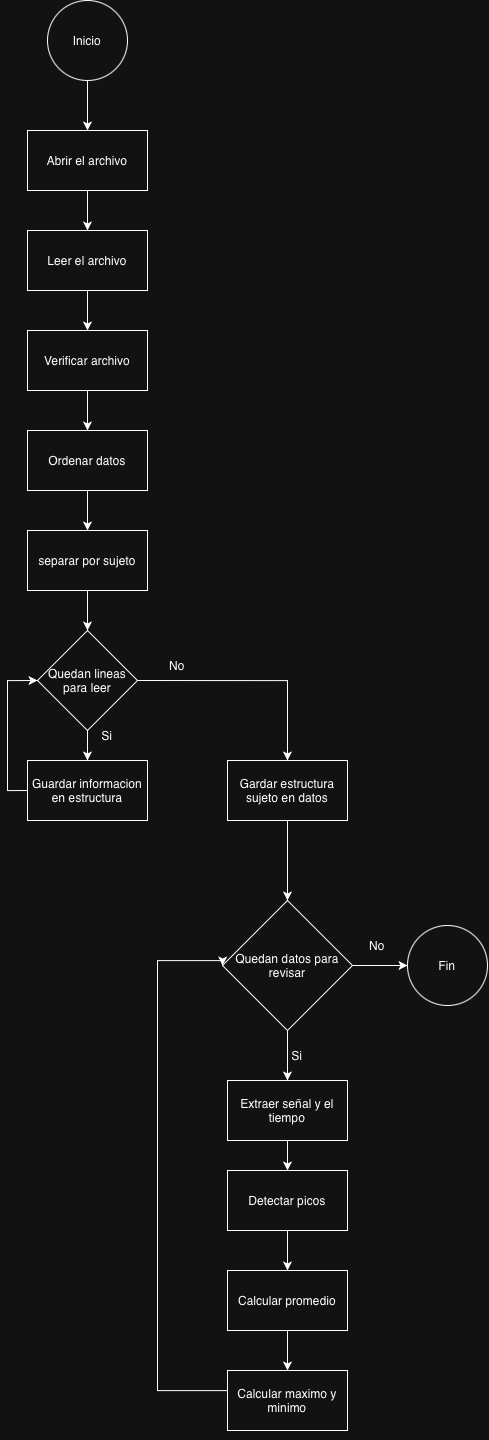

The diagram above was exported from draw.io. Its source (the exported page's mxGraphModel, read from the mxfile embedded in the PNG):
<mxGraphModel dx="2484" dy="1571" grid="1" gridSize="10" guides="1" tooltips="1" connect="1" arrows="1" fold="1" page="0" pageScale="1" pageWidth="827" pageHeight="1169" math="0" shadow="0">
  <root>
    <mxCell id="0" />
    <mxCell id="1" parent="0" />
    <mxCell id="3EoOzZkcFUdfXiulDLLy-20" edge="1" parent="1" source="3EoOzZkcFUdfXiulDLLy-1" style="edgeStyle=orthogonalEdgeStyle;rounded=0;orthogonalLoop=1;jettySize=auto;html=1;" target="3EoOzZkcFUdfXiulDLLy-2" value="">
      <mxGeometry relative="1" as="geometry" />
    </mxCell>
    <mxCell id="3EoOzZkcFUdfXiulDLLy-1" parent="1" style="ellipse;whiteSpace=wrap;html=1;aspect=fixed;" value="Inicio" vertex="1">
      <mxGeometry height="80" width="80" x="490" y="90" as="geometry" />
    </mxCell>
    <mxCell id="3EoOzZkcFUdfXiulDLLy-21" edge="1" parent="1" source="3EoOzZkcFUdfXiulDLLy-2" style="edgeStyle=orthogonalEdgeStyle;rounded=0;orthogonalLoop=1;jettySize=auto;html=1;" target="3EoOzZkcFUdfXiulDLLy-3" value="">
      <mxGeometry relative="1" as="geometry" />
    </mxCell>
    <mxCell id="3EoOzZkcFUdfXiulDLLy-2" parent="1" style="rounded=0;whiteSpace=wrap;html=1;" value="Abrir el archivo" vertex="1">
      <mxGeometry height="60" width="120" x="470" y="220" as="geometry" />
    </mxCell>
    <mxCell id="3EoOzZkcFUdfXiulDLLy-22" edge="1" parent="1" source="3EoOzZkcFUdfXiulDLLy-3" style="edgeStyle=orthogonalEdgeStyle;rounded=0;orthogonalLoop=1;jettySize=auto;html=1;" target="3EoOzZkcFUdfXiulDLLy-4" value="">
      <mxGeometry relative="1" as="geometry" />
    </mxCell>
    <mxCell id="3EoOzZkcFUdfXiulDLLy-3" parent="1" style="rounded=0;whiteSpace=wrap;html=1;" value="Leer el archivo" vertex="1">
      <mxGeometry height="60" width="120" x="470" y="320" as="geometry" />
    </mxCell>
    <mxCell id="3EoOzZkcFUdfXiulDLLy-23" edge="1" parent="1" source="3EoOzZkcFUdfXiulDLLy-4" style="edgeStyle=orthogonalEdgeStyle;rounded=0;orthogonalLoop=1;jettySize=auto;html=1;" target="3EoOzZkcFUdfXiulDLLy-6" value="">
      <mxGeometry relative="1" as="geometry" />
    </mxCell>
    <mxCell id="3EoOzZkcFUdfXiulDLLy-4" parent="1" style="rounded=0;whiteSpace=wrap;html=1;" value="Verificar archivo" vertex="1">
      <mxGeometry height="60" width="120" x="470" y="420" as="geometry" />
    </mxCell>
    <mxCell id="3EoOzZkcFUdfXiulDLLy-31" edge="1" parent="1" source="3EoOzZkcFUdfXiulDLLy-5" style="edgeStyle=orthogonalEdgeStyle;rounded=0;orthogonalLoop=1;jettySize=auto;html=1;exitX=0;exitY=0.5;exitDx=0;exitDy=0;entryX=0;entryY=0.5;entryDx=0;entryDy=0;" target="3EoOzZkcFUdfXiulDLLy-29">
      <mxGeometry relative="1" as="geometry" />
    </mxCell>
    <mxCell id="3EoOzZkcFUdfXiulDLLy-5" parent="1" style="rounded=0;whiteSpace=wrap;html=1;" value="Guardar informacion en estructura" vertex="1">
      <mxGeometry height="60" width="120" x="470" y="850" as="geometry" />
    </mxCell>
    <mxCell id="3EoOzZkcFUdfXiulDLLy-24" edge="1" parent="1" source="3EoOzZkcFUdfXiulDLLy-6" style="edgeStyle=orthogonalEdgeStyle;rounded=0;orthogonalLoop=1;jettySize=auto;html=1;" target="3EoOzZkcFUdfXiulDLLy-7" value="">
      <mxGeometry relative="1" as="geometry" />
    </mxCell>
    <mxCell id="3EoOzZkcFUdfXiulDLLy-6" parent="1" style="rounded=0;whiteSpace=wrap;html=1;" value="Ordenar datos" vertex="1">
      <mxGeometry height="60" width="120" x="470" y="520" as="geometry" />
    </mxCell>
    <mxCell id="3EoOzZkcFUdfXiulDLLy-39" edge="1" parent="1" source="3EoOzZkcFUdfXiulDLLy-7" style="edgeStyle=orthogonalEdgeStyle;rounded=0;orthogonalLoop=1;jettySize=auto;html=1;" target="3EoOzZkcFUdfXiulDLLy-29" value="">
      <mxGeometry relative="1" as="geometry" />
    </mxCell>
    <mxCell id="3EoOzZkcFUdfXiulDLLy-7" parent="1" style="rounded=0;whiteSpace=wrap;html=1;" value="separar por sujeto" vertex="1">
      <mxGeometry height="60" width="120" x="470" y="620" as="geometry" />
    </mxCell>
    <mxCell id="3EoOzZkcFUdfXiulDLLy-14" edge="1" parent="1" source="3EoOzZkcFUdfXiulDLLy-8" style="edgeStyle=orthogonalEdgeStyle;rounded=0;orthogonalLoop=1;jettySize=auto;html=1;" target="3EoOzZkcFUdfXiulDLLy-9" value="">
      <mxGeometry relative="1" as="geometry" />
    </mxCell>
    <mxCell id="3EoOzZkcFUdfXiulDLLy-8" parent="1" style="rounded=0;whiteSpace=wrap;html=1;" value="Extraer señal y el tiempo" vertex="1">
      <mxGeometry height="60" width="120" x="670.0000000000001" y="1170" as="geometry" />
    </mxCell>
    <mxCell id="3EoOzZkcFUdfXiulDLLy-15" edge="1" parent="1" source="3EoOzZkcFUdfXiulDLLy-9" style="edgeStyle=orthogonalEdgeStyle;rounded=0;orthogonalLoop=1;jettySize=auto;html=1;" target="3EoOzZkcFUdfXiulDLLy-10" value="">
      <mxGeometry relative="1" as="geometry" />
    </mxCell>
    <mxCell id="3EoOzZkcFUdfXiulDLLy-9" parent="1" style="rounded=0;whiteSpace=wrap;html=1;" value="Detectar picos" vertex="1">
      <mxGeometry height="60" width="120" x="670.0000000000001" y="1260" as="geometry" />
    </mxCell>
    <mxCell id="3EoOzZkcFUdfXiulDLLy-16" edge="1" parent="1" source="3EoOzZkcFUdfXiulDLLy-10" style="edgeStyle=orthogonalEdgeStyle;rounded=0;orthogonalLoop=1;jettySize=auto;html=1;" target="3EoOzZkcFUdfXiulDLLy-11" value="">
      <mxGeometry relative="1" as="geometry" />
    </mxCell>
    <mxCell id="3EoOzZkcFUdfXiulDLLy-10" parent="1" style="rounded=0;whiteSpace=wrap;html=1;" value="Calcular promedio" vertex="1">
      <mxGeometry height="60" width="120" x="670.0000000000001" y="1360" as="geometry" />
    </mxCell>
    <mxCell id="3EoOzZkcFUdfXiulDLLy-18" edge="1" parent="1" source="3EoOzZkcFUdfXiulDLLy-11" style="edgeStyle=orthogonalEdgeStyle;rounded=0;orthogonalLoop=1;jettySize=auto;html=1;exitX=0.5;exitY=1;exitDx=0;exitDy=0;entryX=0;entryY=0.5;entryDx=0;entryDy=0;" target="3EoOzZkcFUdfXiulDLLy-12">
      <mxGeometry relative="1" as="geometry">
        <Array as="points">
          <mxPoint x="730" y="1480" />
          <mxPoint x="600" y="1480" />
          <mxPoint x="600" y="1050" />
          <mxPoint x="665" y="1050" />
        </Array>
      </mxGeometry>
    </mxCell>
    <mxCell id="3EoOzZkcFUdfXiulDLLy-11" parent="1" style="rounded=0;whiteSpace=wrap;html=1;" value="Calcular maximo y minimo" vertex="1">
      <mxGeometry height="60" width="120" x="670.0000000000001" y="1460" as="geometry" />
    </mxCell>
    <mxCell id="3EoOzZkcFUdfXiulDLLy-13" edge="1" parent="1" source="3EoOzZkcFUdfXiulDLLy-12" style="edgeStyle=orthogonalEdgeStyle;rounded=0;orthogonalLoop=1;jettySize=auto;html=1;" target="3EoOzZkcFUdfXiulDLLy-8" value="">
      <mxGeometry relative="1" as="geometry" />
    </mxCell>
    <mxCell id="3EoOzZkcFUdfXiulDLLy-19" edge="1" parent="1" source="3EoOzZkcFUdfXiulDLLy-12" style="edgeStyle=orthogonalEdgeStyle;rounded=0;orthogonalLoop=1;jettySize=auto;html=1;exitX=1;exitY=0.5;exitDx=0;exitDy=0;entryX=0;entryY=0.5;entryDx=0;entryDy=0;" target="3EoOzZkcFUdfXiulDLLy-17">
      <mxGeometry relative="1" as="geometry" />
    </mxCell>
    <mxCell id="3EoOzZkcFUdfXiulDLLy-12" parent="1" style="rhombus;whiteSpace=wrap;html=1;" value="Quedan datos para revisar" vertex="1">
      <mxGeometry height="130" width="130" x="665.0000000000001" y="990" as="geometry" />
    </mxCell>
    <mxCell id="3EoOzZkcFUdfXiulDLLy-17" parent="1" style="ellipse;whiteSpace=wrap;html=1;aspect=fixed;" value="Fin" vertex="1">
      <mxGeometry height="80" width="80" x="850.0000000000001" y="1015" as="geometry" />
    </mxCell>
    <mxCell id="3EoOzZkcFUdfXiulDLLy-27" parent="1" style="text;html=1;whiteSpace=wrap;strokeColor=none;fillColor=none;align=center;verticalAlign=middle;rounded=0;" value="No" vertex="1">
      <mxGeometry height="30" width="60" x="790.0000000000001" y="1020" as="geometry" />
    </mxCell>
    <mxCell id="3EoOzZkcFUdfXiulDLLy-28" parent="1" style="text;html=1;whiteSpace=wrap;strokeColor=none;fillColor=none;align=center;verticalAlign=middle;rounded=0;" value="Si" vertex="1">
      <mxGeometry height="30" width="60" x="710.0000000000001" y="1130" as="geometry" />
    </mxCell>
    <mxCell id="3EoOzZkcFUdfXiulDLLy-32" edge="1" parent="1" source="3EoOzZkcFUdfXiulDLLy-29" style="edgeStyle=orthogonalEdgeStyle;rounded=0;orthogonalLoop=1;jettySize=auto;html=1;" target="3EoOzZkcFUdfXiulDLLy-5" value="">
      <mxGeometry relative="1" as="geometry" />
    </mxCell>
    <mxCell id="3EoOzZkcFUdfXiulDLLy-36" edge="1" parent="1" source="3EoOzZkcFUdfXiulDLLy-29" style="edgeStyle=orthogonalEdgeStyle;rounded=0;orthogonalLoop=1;jettySize=auto;html=1;exitX=1;exitY=0.5;exitDx=0;exitDy=0;entryX=0.5;entryY=0;entryDx=0;entryDy=0;" target="3EoOzZkcFUdfXiulDLLy-33">
      <mxGeometry relative="1" as="geometry" />
    </mxCell>
    <mxCell id="3EoOzZkcFUdfXiulDLLy-29" parent="1" style="rhombus;whiteSpace=wrap;html=1;" value="Quedan lineas para leer" vertex="1">
      <mxGeometry height="100" width="100" x="480" y="720" as="geometry" />
    </mxCell>
    <mxCell id="3EoOzZkcFUdfXiulDLLy-35" edge="1" parent="1" source="3EoOzZkcFUdfXiulDLLy-33" style="edgeStyle=orthogonalEdgeStyle;rounded=0;orthogonalLoop=1;jettySize=auto;html=1;" target="3EoOzZkcFUdfXiulDLLy-12" value="">
      <mxGeometry relative="1" as="geometry" />
    </mxCell>
    <mxCell id="3EoOzZkcFUdfXiulDLLy-33" parent="1" style="rounded=0;whiteSpace=wrap;html=1;" value="Gardar estructura sujeto en datos" vertex="1">
      <mxGeometry height="60" width="120" x="670" y="850" as="geometry" />
    </mxCell>
    <mxCell id="3EoOzZkcFUdfXiulDLLy-37" parent="1" style="text;html=1;whiteSpace=wrap;strokeColor=none;fillColor=none;align=center;verticalAlign=middle;rounded=0;" value="No" vertex="1">
      <mxGeometry height="30" width="60" x="590" y="740" as="geometry" />
    </mxCell>
    <mxCell id="3EoOzZkcFUdfXiulDLLy-38" parent="1" style="text;html=1;whiteSpace=wrap;strokeColor=none;fillColor=none;align=center;verticalAlign=middle;rounded=0;" value="Si" vertex="1">
      <mxGeometry height="30" width="60" x="520" y="810" as="geometry" />
    </mxCell>
  </root>
</mxGraphModel>